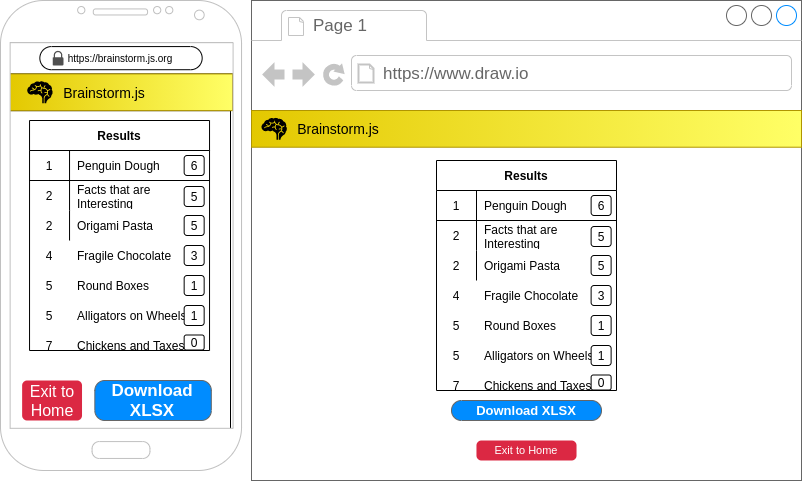

The diagram above was exported from draw.io. Its source (the exported page's mxGraphModel, read from the mxfile embedded in the PNG):
<mxGraphModel dx="527" dy="764" grid="1" gridSize="10" guides="1" tooltips="1" connect="1" arrows="1" fold="1" page="1" pageScale="1" pageWidth="827" pageHeight="1169" math="0" shadow="0">
  <root>
    <mxCell id="0" />
    <mxCell id="1" parent="0" />
    <mxCell id="2" value="" style="group;movable=0;resizable=0;rotatable=0;deletable=0;editable=0;connectable=0;" vertex="1" connectable="0" parent="1">
      <mxGeometry x="9" y="70" width="801" height="480" as="geometry" />
    </mxCell>
    <mxCell id="3" value="" style="group" vertex="1" connectable="0" parent="2">
      <mxGeometry width="357.3" height="470" as="geometry" />
    </mxCell>
    <mxCell id="4" value="" style="rounded=0;whiteSpace=wrap;html=1;fontSize=14;" vertex="1" parent="3">
      <mxGeometry x="8.08" y="110.16" width="221.92" height="329.84" as="geometry" />
    </mxCell>
    <mxCell id="5" value="" style="rounded=0;whiteSpace=wrap;html=1;" vertex="1" parent="3">
      <mxGeometry x="8.078151183693365" y="41.859375" width="225.4538557630785" height="31.578125" as="geometry" />
    </mxCell>
    <mxCell id="6" value="https://brainstorm.js.org" style="rounded=1;whiteSpace=wrap;html=1;arcSize=50;fontSize=10;" vertex="1" parent="3">
      <mxGeometry x="39.36262758599678" y="46.08203125" width="162.29740105420308" height="23.1328125" as="geometry" />
    </mxCell>
    <mxCell id="7" value="" style="sketch=0;pointerEvents=1;shadow=0;dashed=0;html=1;strokeColor=none;fillColor=#505050;labelPosition=center;verticalLabelPosition=bottom;verticalAlign=top;outlineConnect=0;align=center;shape=mxgraph.office.security.lock_protected;rounded=1;" vertex="1" parent="3">
      <mxGeometry x="52.140794003839" y="50.3046875" width="10.736597300508818" height="14.6875" as="geometry" />
    </mxCell>
    <mxCell id="8" value="" style="rounded=0;whiteSpace=wrap;html=1;fillColor=#e3c800;fontColor=#000000;strokeColor=#B09500;gradientColor=#FFFF66;gradientDirection=east;" vertex="1" parent="3">
      <mxGeometry x="8.078151183693365" y="73.4375" width="223.98510100240696" height="36.71875" as="geometry" />
    </mxCell>
    <mxCell id="9" value="" style="shape=mxgraph.signs.healthcare.brain;html=1;pointerEvents=1;fillColor=#000000;strokeColor=none;verticalLabelPosition=bottom;verticalAlign=top;align=center;rounded=1;" vertex="1" parent="3">
      <mxGeometry x="26.73868041802506" y="80.78125" width="25.402113585813957" height="22.03125" as="geometry" />
    </mxCell>
    <mxCell id="10" value="Brainstorm.js" style="text;html=1;strokeColor=none;fillColor=none;align=center;verticalAlign=middle;whiteSpace=wrap;rounded=0;fontSize=14;fontColor=#000000;" vertex="1" parent="3">
      <mxGeometry x="81.51588921726943" y="80.78125" width="44.062642820145626" height="22.03125" as="geometry" />
    </mxCell>
    <mxCell id="11" value="" style="verticalLabelPosition=bottom;verticalAlign=top;html=1;shadow=0;dashed=0;strokeWidth=1;shape=mxgraph.android.phone2;strokeColor=#c0c0c0;" vertex="1" parent="3">
      <mxGeometry width="241.02999999999994" height="470" as="geometry" />
    </mxCell>
    <mxCell id="12" value="Results" style="shape=table;startSize=30;container=1;collapsible=0;childLayout=tableLayout;fixedRows=1;rowLines=0;fontStyle=1;align=center;pointerEvents=1;" vertex="1" parent="3">
      <mxGeometry x="29.04" y="120" width="180" height="230" as="geometry" />
    </mxCell>
    <mxCell id="13" value="" style="shape=partialRectangle;html=1;whiteSpace=wrap;collapsible=0;dropTarget=0;pointerEvents=1;fillColor=none;top=0;left=0;bottom=1;right=0;points=[[0,0.5],[1,0.5]];portConstraint=eastwest;" vertex="1" parent="12">
      <mxGeometry y="30" width="180" height="30" as="geometry" />
    </mxCell>
    <mxCell id="14" value="1" style="shape=partialRectangle;html=1;whiteSpace=wrap;connectable=0;fillColor=none;top=0;left=0;bottom=0;right=0;overflow=hidden;pointerEvents=1;" vertex="1" parent="13">
      <mxGeometry width="40" height="30" as="geometry">
        <mxRectangle width="40" height="30" as="alternateBounds" />
      </mxGeometry>
    </mxCell>
    <mxCell id="15" value="Penguin Dough" style="shape=partialRectangle;html=1;whiteSpace=wrap;connectable=0;fillColor=none;top=0;left=0;bottom=0;right=0;align=left;spacingLeft=6;overflow=hidden;pointerEvents=1;" vertex="1" parent="13">
      <mxGeometry x="40" width="140" height="30" as="geometry">
        <mxRectangle width="140" height="30" as="alternateBounds" />
      </mxGeometry>
    </mxCell>
    <mxCell id="16" value="" style="shape=partialRectangle;html=1;whiteSpace=wrap;collapsible=0;dropTarget=0;pointerEvents=1;fillColor=none;top=0;left=0;bottom=0;right=0;points=[[0,0.5],[1,0.5]];portConstraint=eastwest;" vertex="1" parent="12">
      <mxGeometry y="60" width="180" height="30" as="geometry" />
    </mxCell>
    <mxCell id="17" value="2" style="shape=partialRectangle;html=1;whiteSpace=wrap;connectable=0;fillColor=none;top=0;left=0;bottom=0;right=0;overflow=hidden;pointerEvents=1;" vertex="1" parent="16">
      <mxGeometry width="40" height="30" as="geometry">
        <mxRectangle width="40" height="30" as="alternateBounds" />
      </mxGeometry>
    </mxCell>
    <mxCell id="18" value="Facts that are Interesting" style="shape=partialRectangle;html=1;whiteSpace=wrap;connectable=0;fillColor=none;top=0;left=0;bottom=0;right=0;align=left;spacingLeft=6;overflow=hidden;pointerEvents=1;" vertex="1" parent="16">
      <mxGeometry x="40" width="140" height="30" as="geometry">
        <mxRectangle width="140" height="30" as="alternateBounds" />
      </mxGeometry>
    </mxCell>
    <mxCell id="19" value="" style="shape=partialRectangle;html=1;whiteSpace=wrap;collapsible=0;dropTarget=0;pointerEvents=1;fillColor=none;top=0;left=0;bottom=0;right=0;points=[[0,0.5],[1,0.5]];portConstraint=eastwest;" vertex="1" parent="12">
      <mxGeometry y="90" width="180" height="30" as="geometry" />
    </mxCell>
    <mxCell id="20" value="2" style="shape=partialRectangle;html=1;whiteSpace=wrap;connectable=0;fillColor=none;top=0;left=0;bottom=0;right=0;overflow=hidden;pointerEvents=1;" vertex="1" parent="19">
      <mxGeometry width="40" height="30" as="geometry">
        <mxRectangle width="40" height="30" as="alternateBounds" />
      </mxGeometry>
    </mxCell>
    <mxCell id="21" value="Origami Pasta" style="shape=partialRectangle;html=1;whiteSpace=wrap;connectable=0;fillColor=none;top=0;left=0;bottom=0;right=0;align=left;spacingLeft=6;overflow=hidden;pointerEvents=1;" vertex="1" parent="19">
      <mxGeometry x="40" width="140" height="30" as="geometry">
        <mxRectangle width="140" height="30" as="alternateBounds" />
      </mxGeometry>
    </mxCell>
    <mxCell id="22" value="Download XLSX" style="strokeWidth=1;shadow=0;dashed=0;align=center;html=1;shape=mxgraph.mockup.buttons.button;strokeColor=#666666;fontColor=#ffffff;mainText=;buttonStyle=round;fontSize=17;fontStyle=1;fillColor=#008cff;whiteSpace=wrap;" vertex="1" parent="3">
      <mxGeometry x="94.34" y="380" width="116.47" height="40" as="geometry" />
    </mxCell>
    <mxCell id="23" value="Exit to Home" style="html=1;shadow=0;dashed=0;shape=mxgraph.bootstrap.rrect;rSize=5;strokeColor=none;strokeWidth=1;fillColor=#DB2843;fontColor=#FFFFFF;whiteSpace=wrap;align=center;verticalAlign=middle;spacingLeft=0;fontStyle=0;fontSize=16;spacing=5;" vertex="1" parent="3">
      <mxGeometry x="21.630000000000003" y="380" width="59.89" height="40" as="geometry" />
    </mxCell>
    <mxCell id="24" value="4" style="shape=partialRectangle;html=1;whiteSpace=wrap;connectable=0;fillColor=none;top=0;left=0;bottom=0;right=0;overflow=hidden;pointerEvents=1;" vertex="1" parent="3">
      <mxGeometry x="29.04" y="240" width="40" height="30" as="geometry">
        <mxRectangle width="40" height="30" as="alternateBounds" />
      </mxGeometry>
    </mxCell>
    <mxCell id="25" value="Fragile Chocolate" style="shape=partialRectangle;html=1;whiteSpace=wrap;connectable=0;fillColor=none;top=0;left=0;bottom=0;right=0;align=left;spacingLeft=6;overflow=hidden;pointerEvents=1;" vertex="1" parent="3">
      <mxGeometry x="69.03999999999999" y="240" width="140" height="30" as="geometry">
        <mxRectangle width="140" height="30" as="alternateBounds" />
      </mxGeometry>
    </mxCell>
    <mxCell id="26" value="5" style="shape=partialRectangle;html=1;whiteSpace=wrap;connectable=0;fillColor=none;top=0;left=0;bottom=0;right=0;overflow=hidden;pointerEvents=1;" vertex="1" parent="3">
      <mxGeometry x="29.04" y="270" width="40" height="30" as="geometry">
        <mxRectangle width="40" height="30" as="alternateBounds" />
      </mxGeometry>
    </mxCell>
    <mxCell id="27" value="Round Boxes" style="shape=partialRectangle;html=1;whiteSpace=wrap;connectable=0;fillColor=none;top=0;left=0;bottom=0;right=0;align=left;spacingLeft=6;overflow=hidden;pointerEvents=1;" vertex="1" parent="3">
      <mxGeometry x="69.03999999999999" y="270" width="140" height="30" as="geometry">
        <mxRectangle width="140" height="30" as="alternateBounds" />
      </mxGeometry>
    </mxCell>
    <mxCell id="28" value="5" style="shape=partialRectangle;html=1;whiteSpace=wrap;connectable=0;fillColor=none;top=0;left=0;bottom=0;right=0;overflow=hidden;pointerEvents=1;" vertex="1" parent="3">
      <mxGeometry x="29.04" y="300" width="40" height="30" as="geometry">
        <mxRectangle width="40" height="30" as="alternateBounds" />
      </mxGeometry>
    </mxCell>
    <mxCell id="29" value="Alligators on Wheels" style="shape=partialRectangle;html=1;whiteSpace=wrap;connectable=0;fillColor=none;top=0;left=0;bottom=0;right=0;align=left;spacingLeft=6;overflow=hidden;pointerEvents=1;" vertex="1" parent="3">
      <mxGeometry x="69.03999999999999" y="300" width="140" height="30" as="geometry">
        <mxRectangle width="140" height="30" as="alternateBounds" />
      </mxGeometry>
    </mxCell>
    <mxCell id="30" value="7" style="shape=partialRectangle;html=1;whiteSpace=wrap;connectable=0;fillColor=none;top=0;left=0;bottom=0;right=0;overflow=hidden;pointerEvents=1;" vertex="1" parent="3">
      <mxGeometry x="29.04" y="330" width="40" height="30" as="geometry">
        <mxRectangle width="40" height="30" as="alternateBounds" />
      </mxGeometry>
    </mxCell>
    <mxCell id="31" value="Chickens and Taxes" style="shape=partialRectangle;html=1;whiteSpace=wrap;connectable=0;fillColor=none;top=0;left=0;bottom=0;right=0;align=left;spacingLeft=6;overflow=hidden;pointerEvents=1;" vertex="1" parent="3">
      <mxGeometry x="69.03999999999999" y="330" width="140" height="30" as="geometry">
        <mxRectangle width="140" height="30" as="alternateBounds" />
      </mxGeometry>
    </mxCell>
    <mxCell id="32" value="6" style="rounded=1;whiteSpace=wrap;html=1;" vertex="1" parent="3">
      <mxGeometry x="183.66" y="155" width="20" height="20" as="geometry" />
    </mxCell>
    <mxCell id="33" value="5" style="rounded=1;whiteSpace=wrap;html=1;" vertex="1" parent="3">
      <mxGeometry x="183.66" y="186" width="20" height="20" as="geometry" />
    </mxCell>
    <mxCell id="34" value="5" style="rounded=1;whiteSpace=wrap;html=1;" vertex="1" parent="3">
      <mxGeometry x="183.66" y="215" width="20" height="20" as="geometry" />
    </mxCell>
    <mxCell id="35" value="3" style="rounded=1;whiteSpace=wrap;html=1;" vertex="1" parent="3">
      <mxGeometry x="183.66" y="245" width="20" height="20" as="geometry" />
    </mxCell>
    <mxCell id="36" value="1" style="rounded=1;whiteSpace=wrap;html=1;" vertex="1" parent="3">
      <mxGeometry x="183.66" y="275" width="20" height="20" as="geometry" />
    </mxCell>
    <mxCell id="37" value="1" style="rounded=1;whiteSpace=wrap;html=1;" vertex="1" parent="3">
      <mxGeometry x="183.66" y="305" width="20" height="20" as="geometry" />
    </mxCell>
    <mxCell id="38" value="0" style="rounded=1;whiteSpace=wrap;html=1;" vertex="1" parent="3">
      <mxGeometry x="183.66" y="334.5" width="20" height="15" as="geometry" />
    </mxCell>
    <mxCell id="39" value="" style="strokeWidth=1;shadow=0;dashed=0;align=center;html=1;shape=mxgraph.mockup.containers.browserWindow;rSize=0;strokeColor=#666666;strokeColor2=#008cff;strokeColor3=#c4c4c4;mainText=,;recursiveResize=0;" vertex="1" parent="2">
      <mxGeometry x="251" width="550" height="480" as="geometry" />
    </mxCell>
    <mxCell id="40" value="Page 1" style="strokeWidth=1;shadow=0;dashed=0;align=center;html=1;shape=mxgraph.mockup.containers.anchor;fontSize=17;fontColor=#666666;align=left;" vertex="1" parent="39">
      <mxGeometry x="60" y="12" width="110" height="26" as="geometry" />
    </mxCell>
    <mxCell id="41" value="https://www.draw.io" style="strokeWidth=1;shadow=0;dashed=0;align=center;html=1;shape=mxgraph.mockup.containers.anchor;rSize=0;fontSize=17;fontColor=#666666;align=left;" vertex="1" parent="39">
      <mxGeometry x="130" y="60" width="250" height="26" as="geometry" />
    </mxCell>
    <mxCell id="42" value="" style="rounded=0;whiteSpace=wrap;html=1;fillColor=#e3c800;fontColor=#000000;strokeColor=#B09500;gradientColor=#FFFF66;gradientDirection=east;" vertex="1" parent="39">
      <mxGeometry y="110" width="550" height="36.72" as="geometry" />
    </mxCell>
    <mxCell id="43" value="" style="shape=mxgraph.signs.healthcare.brain;html=1;pointerEvents=1;fillColor=#000000;strokeColor=none;verticalLabelPosition=bottom;verticalAlign=top;align=center;rounded=1;" vertex="1" parent="39">
      <mxGeometry x="9.99868041802506" y="117.34125" width="25.402113585813957" height="22.03125" as="geometry" />
    </mxCell>
    <mxCell id="44" value="Brainstorm.js" style="text;html=1;strokeColor=none;fillColor=none;align=center;verticalAlign=middle;whiteSpace=wrap;rounded=0;fontSize=14;fontColor=#000000;" vertex="1" parent="39">
      <mxGeometry x="64.77588921726942" y="117.34125" width="44.062642820145626" height="22.03125" as="geometry" />
    </mxCell>
    <mxCell id="45" value="Download XLSX" style="strokeWidth=1;shadow=0;dashed=0;align=center;html=1;shape=mxgraph.mockup.buttons.button;strokeColor=#666666;fontColor=#ffffff;mainText=;buttonStyle=round;fontSize=13;fontStyle=1;fillColor=#008cff;whiteSpace=wrap;" vertex="1" parent="39">
      <mxGeometry x="200" y="400" width="150" height="20" as="geometry" />
    </mxCell>
    <mxCell id="47" value="Exit to Home" style="html=1;shadow=0;dashed=0;shape=mxgraph.bootstrap.rrect;rSize=5;strokeColor=none;strokeWidth=1;fillColor=#DB2843;fontColor=#FFFFFF;whiteSpace=wrap;align=center;verticalAlign=middle;spacingLeft=0;fontStyle=0;fontSize=11;spacing=5;" vertex="1" parent="39">
      <mxGeometry x="224.96" y="440" width="100.07" height="20" as="geometry" />
    </mxCell>
    <mxCell id="48" value="Results" style="shape=table;startSize=30;container=1;collapsible=0;childLayout=tableLayout;fixedRows=1;rowLines=0;fontStyle=1;align=center;pointerEvents=1;" vertex="1" parent="2">
      <mxGeometry x="436" y="160" width="180" height="230" as="geometry" />
    </mxCell>
    <mxCell id="49" value="" style="shape=partialRectangle;html=1;whiteSpace=wrap;collapsible=0;dropTarget=0;pointerEvents=1;fillColor=none;top=0;left=0;bottom=1;right=0;points=[[0,0.5],[1,0.5]];portConstraint=eastwest;" vertex="1" parent="48">
      <mxGeometry y="30" width="180" height="30" as="geometry" />
    </mxCell>
    <mxCell id="50" value="1" style="shape=partialRectangle;html=1;whiteSpace=wrap;connectable=0;fillColor=none;top=0;left=0;bottom=0;right=0;overflow=hidden;pointerEvents=1;" vertex="1" parent="49">
      <mxGeometry width="40" height="30" as="geometry">
        <mxRectangle width="40" height="30" as="alternateBounds" />
      </mxGeometry>
    </mxCell>
    <mxCell id="51" value="Penguin Dough" style="shape=partialRectangle;html=1;whiteSpace=wrap;connectable=0;fillColor=none;top=0;left=0;bottom=0;right=0;align=left;spacingLeft=6;overflow=hidden;pointerEvents=1;" vertex="1" parent="49">
      <mxGeometry x="40" width="140" height="30" as="geometry">
        <mxRectangle width="140" height="30" as="alternateBounds" />
      </mxGeometry>
    </mxCell>
    <mxCell id="52" value="" style="shape=partialRectangle;html=1;whiteSpace=wrap;collapsible=0;dropTarget=0;pointerEvents=1;fillColor=none;top=0;left=0;bottom=0;right=0;points=[[0,0.5],[1,0.5]];portConstraint=eastwest;" vertex="1" parent="48">
      <mxGeometry y="60" width="180" height="30" as="geometry" />
    </mxCell>
    <mxCell id="53" value="2" style="shape=partialRectangle;html=1;whiteSpace=wrap;connectable=0;fillColor=none;top=0;left=0;bottom=0;right=0;overflow=hidden;pointerEvents=1;" vertex="1" parent="52">
      <mxGeometry width="40" height="30" as="geometry">
        <mxRectangle width="40" height="30" as="alternateBounds" />
      </mxGeometry>
    </mxCell>
    <mxCell id="54" value="Facts that are Interesting" style="shape=partialRectangle;html=1;whiteSpace=wrap;connectable=0;fillColor=none;top=0;left=0;bottom=0;right=0;align=left;spacingLeft=6;overflow=hidden;pointerEvents=1;" vertex="1" parent="52">
      <mxGeometry x="40" width="140" height="30" as="geometry">
        <mxRectangle width="140" height="30" as="alternateBounds" />
      </mxGeometry>
    </mxCell>
    <mxCell id="55" value="" style="shape=partialRectangle;html=1;whiteSpace=wrap;collapsible=0;dropTarget=0;pointerEvents=1;fillColor=none;top=0;left=0;bottom=0;right=0;points=[[0,0.5],[1,0.5]];portConstraint=eastwest;" vertex="1" parent="48">
      <mxGeometry y="90" width="180" height="30" as="geometry" />
    </mxCell>
    <mxCell id="56" value="2" style="shape=partialRectangle;html=1;whiteSpace=wrap;connectable=0;fillColor=none;top=0;left=0;bottom=0;right=0;overflow=hidden;pointerEvents=1;" vertex="1" parent="55">
      <mxGeometry width="40" height="30" as="geometry">
        <mxRectangle width="40" height="30" as="alternateBounds" />
      </mxGeometry>
    </mxCell>
    <mxCell id="57" value="Origami Pasta" style="shape=partialRectangle;html=1;whiteSpace=wrap;connectable=0;fillColor=none;top=0;left=0;bottom=0;right=0;align=left;spacingLeft=6;overflow=hidden;pointerEvents=1;" vertex="1" parent="55">
      <mxGeometry x="40" width="140" height="30" as="geometry">
        <mxRectangle width="140" height="30" as="alternateBounds" />
      </mxGeometry>
    </mxCell>
    <mxCell id="58" value="4" style="shape=partialRectangle;html=1;whiteSpace=wrap;connectable=0;fillColor=none;top=0;left=0;bottom=0;right=0;overflow=hidden;pointerEvents=1;" vertex="1" parent="2">
      <mxGeometry x="436" y="280" width="40" height="30" as="geometry">
        <mxRectangle width="40" height="30" as="alternateBounds" />
      </mxGeometry>
    </mxCell>
    <mxCell id="59" value="Fragile Chocolate" style="shape=partialRectangle;html=1;whiteSpace=wrap;connectable=0;fillColor=none;top=0;left=0;bottom=0;right=0;align=left;spacingLeft=6;overflow=hidden;pointerEvents=1;" vertex="1" parent="2">
      <mxGeometry x="476" y="280" width="140" height="30" as="geometry">
        <mxRectangle width="140" height="30" as="alternateBounds" />
      </mxGeometry>
    </mxCell>
    <mxCell id="60" value="5" style="shape=partialRectangle;html=1;whiteSpace=wrap;connectable=0;fillColor=none;top=0;left=0;bottom=0;right=0;overflow=hidden;pointerEvents=1;" vertex="1" parent="2">
      <mxGeometry x="436" y="310" width="40" height="30" as="geometry">
        <mxRectangle width="40" height="30" as="alternateBounds" />
      </mxGeometry>
    </mxCell>
    <mxCell id="61" value="Round Boxes" style="shape=partialRectangle;html=1;whiteSpace=wrap;connectable=0;fillColor=none;top=0;left=0;bottom=0;right=0;align=left;spacingLeft=6;overflow=hidden;pointerEvents=1;" vertex="1" parent="2">
      <mxGeometry x="476" y="310" width="140" height="30" as="geometry">
        <mxRectangle width="140" height="30" as="alternateBounds" />
      </mxGeometry>
    </mxCell>
    <mxCell id="62" value="5" style="shape=partialRectangle;html=1;whiteSpace=wrap;connectable=0;fillColor=none;top=0;left=0;bottom=0;right=0;overflow=hidden;pointerEvents=1;" vertex="1" parent="2">
      <mxGeometry x="436" y="340" width="40" height="30" as="geometry">
        <mxRectangle width="40" height="30" as="alternateBounds" />
      </mxGeometry>
    </mxCell>
    <mxCell id="63" value="Alligators on Wheels" style="shape=partialRectangle;html=1;whiteSpace=wrap;connectable=0;fillColor=none;top=0;left=0;bottom=0;right=0;align=left;spacingLeft=6;overflow=hidden;pointerEvents=1;" vertex="1" parent="2">
      <mxGeometry x="476" y="340" width="140" height="30" as="geometry">
        <mxRectangle width="140" height="30" as="alternateBounds" />
      </mxGeometry>
    </mxCell>
    <mxCell id="64" value="7" style="shape=partialRectangle;html=1;whiteSpace=wrap;connectable=0;fillColor=none;top=0;left=0;bottom=0;right=0;overflow=hidden;pointerEvents=1;" vertex="1" parent="2">
      <mxGeometry x="436" y="370" width="40" height="30" as="geometry">
        <mxRectangle width="40" height="30" as="alternateBounds" />
      </mxGeometry>
    </mxCell>
    <mxCell id="65" value="Chickens and Taxes" style="shape=partialRectangle;html=1;whiteSpace=wrap;connectable=0;fillColor=none;top=0;left=0;bottom=0;right=0;align=left;spacingLeft=6;overflow=hidden;pointerEvents=1;" vertex="1" parent="2">
      <mxGeometry x="476" y="370" width="140" height="30" as="geometry">
        <mxRectangle width="140" height="30" as="alternateBounds" />
      </mxGeometry>
    </mxCell>
    <mxCell id="66" value="6" style="rounded=1;whiteSpace=wrap;html=1;" vertex="1" parent="2">
      <mxGeometry x="590.62" y="195" width="20" height="20" as="geometry" />
    </mxCell>
    <mxCell id="67" value="5" style="rounded=1;whiteSpace=wrap;html=1;" vertex="1" parent="2">
      <mxGeometry x="590.62" y="226" width="20" height="20" as="geometry" />
    </mxCell>
    <mxCell id="68" value="5" style="rounded=1;whiteSpace=wrap;html=1;" vertex="1" parent="2">
      <mxGeometry x="590.62" y="255" width="20" height="20" as="geometry" />
    </mxCell>
    <mxCell id="69" value="3" style="rounded=1;whiteSpace=wrap;html=1;" vertex="1" parent="2">
      <mxGeometry x="590.62" y="285" width="20" height="20" as="geometry" />
    </mxCell>
    <mxCell id="70" value="1" style="rounded=1;whiteSpace=wrap;html=1;" vertex="1" parent="2">
      <mxGeometry x="590.62" y="315" width="20" height="20" as="geometry" />
    </mxCell>
    <mxCell id="71" value="1" style="rounded=1;whiteSpace=wrap;html=1;" vertex="1" parent="2">
      <mxGeometry x="590.62" y="345" width="20" height="20" as="geometry" />
    </mxCell>
    <mxCell id="72" value="0" style="rounded=1;whiteSpace=wrap;html=1;" vertex="1" parent="2">
      <mxGeometry x="590.62" y="374.5" width="20" height="15" as="geometry" />
    </mxCell>
  </root>
</mxGraphModel>